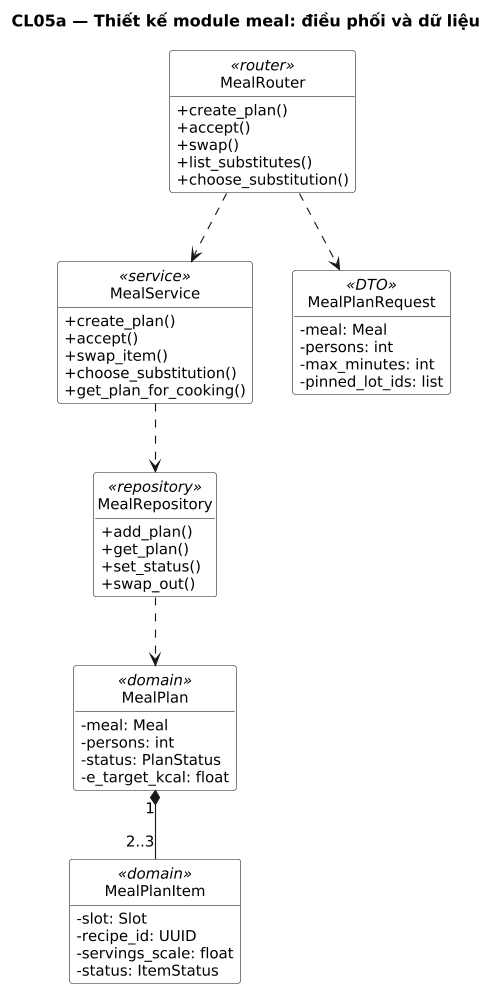

The diagram above was rendered by PlantUML. Its source (embedded in the PNG):
@startuml
title CL05a — Thiết kế module meal: điều phối và dữ liệu
' Sinh từ docs/sad/tools/diagrams/model.py — sửa ở đó rồi chạy gen_puml.py, không sửa tay.
skinparam shadowing false
skinparam defaultFontName DejaVu Sans
skinparam defaultFontSize 13
skinparam dpi 110

hide circle
hide empty members
skinparam classAttributeIconSize 0
skinparam ClassBackgroundColor White

class "MealRouter" as R <<router>> {
  +create_plan()
  +accept()
  +swap()
  +list_substitutes()
  +choose_substitution()
}
class "MealService" as S <<service>> {
  +create_plan()
  +accept()
  +swap_item()
  +choose_substitution()
  +get_plan_for_cooking()
}
class "MealRepository" as RP <<repository>> {
  +add_plan()
  +get_plan()
  +set_status()
  +swap_out()
}
class "MealPlanRequest" as RQ <<DTO>> {
  -meal: Meal
  -persons: int
  -max_minutes: int
  -pinned_lot_ids: list
}
class "MealPlan" as MP <<domain>> {
  -meal: Meal
  -persons: int
  -status: PlanStatus
  -e_target_kcal: float
}
class "MealPlanItem" as MI <<domain>> {
  -slot: Slot
  -recipe_id: UUID
  -servings_scale: float
  -status: ItemStatus
}

R ..> S
R ..> RQ
S ..> RP
RP ..> MP
MP "1" *-- "2..3" MI
@enduml